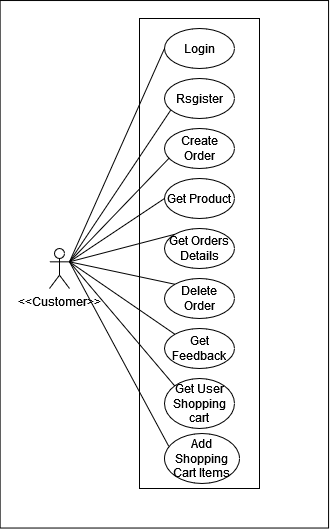

The diagram above was exported from draw.io. Its source (the exported page's mxGraphModel, read from the mxfile embedded in the PNG):
<mxGraphModel dx="638" dy="647" grid="1" gridSize="10" guides="1" tooltips="1" connect="1" arrows="1" fold="1" page="1" pageScale="1" pageWidth="850" pageHeight="1100" math="0" shadow="0">
  <root>
    <mxCell id="0" />
    <mxCell id="1" parent="0" />
    <mxCell id="r6eiao5o4dhUZ8rOwQ4j-3" value="" style="rounded=0;whiteSpace=wrap;html=1;rotation=90;" vertex="1" parent="1">
      <mxGeometry x="151.1" y="191.56" width="527.5" height="328.44" as="geometry" />
    </mxCell>
    <mxCell id="r6eiao5o4dhUZ8rOwQ4j-4" value="" style="rounded=0;whiteSpace=wrap;html=1;" vertex="1" parent="1">
      <mxGeometry x="390" y="110" width="120" height="470" as="geometry" />
    </mxCell>
    <mxCell id="r6eiao5o4dhUZ8rOwQ4j-5" value="&amp;lt;&amp;lt;Customer&amp;gt;&amp;gt;" style="shape=umlActor;verticalLabelPosition=bottom;verticalAlign=top;html=1;outlineConnect=0;" vertex="1" parent="1">
      <mxGeometry x="300" y="340" width="20" height="40" as="geometry" />
    </mxCell>
    <mxCell id="r6eiao5o4dhUZ8rOwQ4j-6" value="Login" style="ellipse;whiteSpace=wrap;html=1;strokeColor=default;" vertex="1" parent="1">
      <mxGeometry x="415" y="120" width="70" height="40" as="geometry" />
    </mxCell>
    <mxCell id="r6eiao5o4dhUZ8rOwQ4j-7" value="Rsgister" style="ellipse;whiteSpace=wrap;html=1;" vertex="1" parent="1">
      <mxGeometry x="415" y="170" width="70" height="40" as="geometry" />
    </mxCell>
    <mxCell id="r6eiao5o4dhUZ8rOwQ4j-8" value="Create Order" style="ellipse;whiteSpace=wrap;html=1;" vertex="1" parent="1">
      <mxGeometry x="415" y="220" width="70" height="40" as="geometry" />
    </mxCell>
    <mxCell id="r6eiao5o4dhUZ8rOwQ4j-9" value="Get Feedback" style="ellipse;whiteSpace=wrap;html=1;" vertex="1" parent="1">
      <mxGeometry x="415" y="420" width="70" height="40" as="geometry" />
    </mxCell>
    <mxCell id="r6eiao5o4dhUZ8rOwQ4j-10" value="Get User Shopping cart" style="ellipse;whiteSpace=wrap;html=1;" vertex="1" parent="1">
      <mxGeometry x="415" y="470" width="70" height="50" as="geometry" />
    </mxCell>
    <mxCell id="r6eiao5o4dhUZ8rOwQ4j-11" value="Add Shopping Cart Items" style="ellipse;whiteSpace=wrap;html=1;" vertex="1" parent="1">
      <mxGeometry x="415" y="525" width="75" height="50" as="geometry" />
    </mxCell>
    <mxCell id="r6eiao5o4dhUZ8rOwQ4j-12" value="Get Product" style="ellipse;whiteSpace=wrap;html=1;" vertex="1" parent="1">
      <mxGeometry x="415" y="270" width="70" height="40" as="geometry" />
    </mxCell>
    <mxCell id="r6eiao5o4dhUZ8rOwQ4j-13" value="Get Orders Details" style="ellipse;whiteSpace=wrap;html=1;" vertex="1" parent="1">
      <mxGeometry x="415" y="320" width="70" height="40" as="geometry" />
    </mxCell>
    <mxCell id="r6eiao5o4dhUZ8rOwQ4j-14" value="Delete Order" style="ellipse;whiteSpace=wrap;html=1;" vertex="1" parent="1">
      <mxGeometry x="415" y="370" width="70" height="40" as="geometry" />
    </mxCell>
    <mxCell id="r6eiao5o4dhUZ8rOwQ4j-16" value="" style="endArrow=none;html=1;rounded=0;exitX=1;exitY=0.3333333333333333;exitDx=0;exitDy=0;exitPerimeter=0;entryX=0;entryY=0.5;entryDx=0;entryDy=0;" edge="1" parent="1" source="r6eiao5o4dhUZ8rOwQ4j-5" target="r6eiao5o4dhUZ8rOwQ4j-6">
      <mxGeometry width="50" height="50" relative="1" as="geometry">
        <mxPoint x="340" y="290" as="sourcePoint" />
        <mxPoint x="390" y="240" as="targetPoint" />
      </mxGeometry>
    </mxCell>
    <mxCell id="r6eiao5o4dhUZ8rOwQ4j-18" value="" style="endArrow=none;html=1;rounded=0;exitX=1;exitY=0.3333333333333333;exitDx=0;exitDy=0;exitPerimeter=0;entryX=0.088;entryY=0.793;entryDx=0;entryDy=0;entryPerimeter=0;" edge="1" parent="1" source="r6eiao5o4dhUZ8rOwQ4j-5" target="r6eiao5o4dhUZ8rOwQ4j-7">
      <mxGeometry width="50" height="50" relative="1" as="geometry">
        <mxPoint x="350" y="313" as="sourcePoint" />
        <mxPoint x="425" y="150" as="targetPoint" />
      </mxGeometry>
    </mxCell>
    <mxCell id="r6eiao5o4dhUZ8rOwQ4j-19" value="" style="endArrow=none;html=1;rounded=0;exitX=1;exitY=0.3333333333333333;exitDx=0;exitDy=0;exitPerimeter=0;entryX=0.067;entryY=0.739;entryDx=0;entryDy=0;entryPerimeter=0;" edge="1" parent="1" source="r6eiao5o4dhUZ8rOwQ4j-5" target="r6eiao5o4dhUZ8rOwQ4j-8">
      <mxGeometry width="50" height="50" relative="1" as="geometry">
        <mxPoint x="360" y="323" as="sourcePoint" />
        <mxPoint x="435" y="160" as="targetPoint" />
      </mxGeometry>
    </mxCell>
    <mxCell id="r6eiao5o4dhUZ8rOwQ4j-20" value="" style="endArrow=none;html=1;rounded=0;exitX=1;exitY=0.3333333333333333;exitDx=0;exitDy=0;exitPerimeter=0;entryX=0;entryY=0.5;entryDx=0;entryDy=0;" edge="1" parent="1" source="r6eiao5o4dhUZ8rOwQ4j-5" target="r6eiao5o4dhUZ8rOwQ4j-12">
      <mxGeometry width="50" height="50" relative="1" as="geometry">
        <mxPoint x="350" y="313" as="sourcePoint" />
        <mxPoint x="430" y="260" as="targetPoint" />
      </mxGeometry>
    </mxCell>
    <mxCell id="r6eiao5o4dhUZ8rOwQ4j-21" value="" style="endArrow=none;html=1;rounded=0;exitX=1;exitY=0.3333333333333333;exitDx=0;exitDy=0;exitPerimeter=0;entryX=0;entryY=0;entryDx=0;entryDy=0;" edge="1" parent="1" source="r6eiao5o4dhUZ8rOwQ4j-5" target="r6eiao5o4dhUZ8rOwQ4j-13">
      <mxGeometry width="50" height="50" relative="1" as="geometry">
        <mxPoint x="360" y="323" as="sourcePoint" />
        <mxPoint x="440" y="270" as="targetPoint" />
      </mxGeometry>
    </mxCell>
    <mxCell id="r6eiao5o4dhUZ8rOwQ4j-22" value="" style="endArrow=none;html=1;rounded=0;exitX=1;exitY=0.3333333333333333;exitDx=0;exitDy=0;exitPerimeter=0;entryX=0;entryY=0;entryDx=0;entryDy=0;" edge="1" parent="1" source="r6eiao5o4dhUZ8rOwQ4j-5" target="r6eiao5o4dhUZ8rOwQ4j-14">
      <mxGeometry width="50" height="50" relative="1" as="geometry">
        <mxPoint x="350" y="313" as="sourcePoint" />
        <mxPoint x="435" y="336" as="targetPoint" />
      </mxGeometry>
    </mxCell>
    <mxCell id="r6eiao5o4dhUZ8rOwQ4j-23" value="" style="endArrow=none;html=1;rounded=0;exitX=1;exitY=0.3333333333333333;exitDx=0;exitDy=0;exitPerimeter=0;entryX=0;entryY=0;entryDx=0;entryDy=0;" edge="1" parent="1" source="r6eiao5o4dhUZ8rOwQ4j-5" target="r6eiao5o4dhUZ8rOwQ4j-9">
      <mxGeometry width="50" height="50" relative="1" as="geometry">
        <mxPoint x="360" y="323" as="sourcePoint" />
        <mxPoint x="445" y="346" as="targetPoint" />
      </mxGeometry>
    </mxCell>
    <mxCell id="r6eiao5o4dhUZ8rOwQ4j-24" value="" style="endArrow=none;html=1;rounded=0;exitX=1;exitY=0.3333333333333333;exitDx=0;exitDy=0;exitPerimeter=0;entryX=0;entryY=0;entryDx=0;entryDy=0;" edge="1" parent="1" source="r6eiao5o4dhUZ8rOwQ4j-5" target="r6eiao5o4dhUZ8rOwQ4j-10">
      <mxGeometry width="50" height="50" relative="1" as="geometry">
        <mxPoint x="370" y="333" as="sourcePoint" />
        <mxPoint x="455" y="356" as="targetPoint" />
      </mxGeometry>
    </mxCell>
    <mxCell id="r6eiao5o4dhUZ8rOwQ4j-25" value="" style="endArrow=none;html=1;rounded=0;exitX=1;exitY=0.3333333333333333;exitDx=0;exitDy=0;exitPerimeter=0;entryX=0.057;entryY=0.257;entryDx=0;entryDy=0;entryPerimeter=0;" edge="1" parent="1" source="r6eiao5o4dhUZ8rOwQ4j-5" target="r6eiao5o4dhUZ8rOwQ4j-11">
      <mxGeometry width="50" height="50" relative="1" as="geometry">
        <mxPoint x="380" y="343" as="sourcePoint" />
        <mxPoint x="465" y="366" as="targetPoint" />
      </mxGeometry>
    </mxCell>
  </root>
</mxGraphModel>